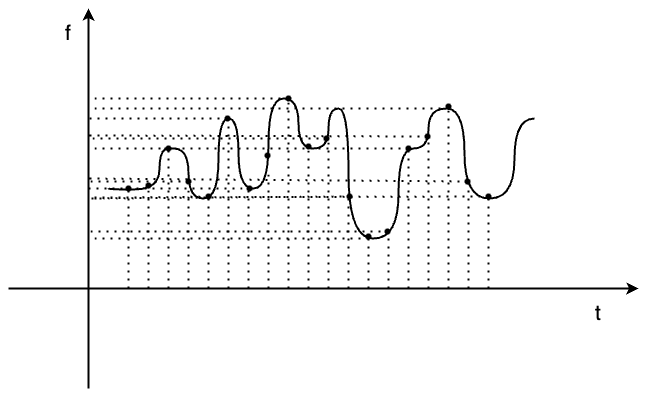

The diagram above was exported from draw.io. Its source (the exported page's mxGraphModel, read from the mxfile embedded in the PNG):
<mxGraphModel dx="2074" dy="1073" grid="1" gridSize="10" guides="1" tooltips="1" connect="1" arrows="1" fold="1" page="1" pageScale="1" pageWidth="850" pageHeight="1100" math="0" shadow="0">
  <root>
    <mxCell id="0" />
    <mxCell id="1" parent="0" />
    <mxCell id="R06cjU39807we7GColXo-1" value="" style="endArrow=classic;html=1;rounded=0;strokeWidth=2;" parent="1" edge="1">
      <mxGeometry width="50" height="50" relative="1" as="geometry">
        <mxPoint x="200" y="540" as="sourcePoint" />
        <mxPoint x="200" y="160" as="targetPoint" />
      </mxGeometry>
    </mxCell>
    <mxCell id="R06cjU39807we7GColXo-2" value="" style="endArrow=classic;html=1;rounded=0;strokeWidth=2;" parent="1" edge="1">
      <mxGeometry width="50" height="50" relative="1" as="geometry">
        <mxPoint x="120" y="440" as="sourcePoint" />
        <mxPoint x="750" y="440" as="targetPoint" />
      </mxGeometry>
    </mxCell>
    <mxCell id="R06cjU39807we7GColXo-5" value="" style="endArrow=none;dashed=1;html=1;dashPattern=1 3;strokeWidth=2;rounded=0;" parent="1" edge="1" source="TVk6Wk5t55_vwc32AVuu-6">
      <mxGeometry width="50" height="50" relative="1" as="geometry">
        <mxPoint x="240" y="440" as="sourcePoint" />
        <mxPoint x="240" y="340" as="targetPoint" />
      </mxGeometry>
    </mxCell>
    <mxCell id="R06cjU39807we7GColXo-9" value="" style="endArrow=none;dashed=1;html=1;dashPattern=1 3;strokeWidth=2;rounded=0;" parent="1" edge="1">
      <mxGeometry width="50" height="50" relative="1" as="geometry">
        <mxPoint x="320" y="440" as="sourcePoint" />
        <mxPoint x="320" y="350" as="targetPoint" />
      </mxGeometry>
    </mxCell>
    <mxCell id="R06cjU39807we7GColXo-11" value="" style="endArrow=none;dashed=1;html=1;dashPattern=1 3;strokeWidth=2;rounded=0;" parent="1" edge="1">
      <mxGeometry width="50" height="50" relative="1" as="geometry">
        <mxPoint x="360" y="440" as="sourcePoint" />
        <mxPoint x="360" y="340" as="targetPoint" />
      </mxGeometry>
    </mxCell>
    <mxCell id="R06cjU39807we7GColXo-12" value="" style="endArrow=none;dashed=1;html=1;dashPattern=1 3;strokeWidth=2;rounded=0;" parent="1" edge="1" source="TVk6Wk5t55_vwc32AVuu-18">
      <mxGeometry width="50" height="50" relative="1" as="geometry">
        <mxPoint x="440" y="290" as="sourcePoint" />
        <mxPoint x="200" y="290" as="targetPoint" />
      </mxGeometry>
    </mxCell>
    <mxCell id="R06cjU39807we7GColXo-14" value="" style="endArrow=none;dashed=1;html=1;dashPattern=1 3;strokeWidth=2;rounded=0;" parent="1" edge="1">
      <mxGeometry width="50" height="50" relative="1" as="geometry">
        <mxPoint x="440" y="440" as="sourcePoint" />
        <mxPoint x="440" y="290" as="targetPoint" />
      </mxGeometry>
    </mxCell>
    <mxCell id="R06cjU39807we7GColXo-15" value="" style="endArrow=none;dashed=1;html=1;dashPattern=1 3;strokeWidth=2;rounded=0;" parent="1" edge="1">
      <mxGeometry width="50" height="50" relative="1" as="geometry">
        <mxPoint x="400" y="250" as="sourcePoint" />
        <mxPoint x="200" y="250" as="targetPoint" />
      </mxGeometry>
    </mxCell>
    <mxCell id="R06cjU39807we7GColXo-16" value="" style="endArrow=none;dashed=1;html=1;dashPattern=1 3;strokeWidth=2;rounded=0;" parent="1" edge="1">
      <mxGeometry width="50" height="50" relative="1" as="geometry">
        <mxPoint x="354" y="340" as="sourcePoint" />
        <mxPoint x="200" y="340" as="targetPoint" />
      </mxGeometry>
    </mxCell>
    <mxCell id="R06cjU39807we7GColXo-17" value="" style="endArrow=none;dashed=1;html=1;dashPattern=1 3;strokeWidth=2;rounded=0;" parent="1" edge="1">
      <mxGeometry width="50" height="50" relative="1" as="geometry">
        <mxPoint x="480" y="440" as="sourcePoint" />
        <mxPoint x="480" y="390" as="targetPoint" />
      </mxGeometry>
    </mxCell>
    <mxCell id="R06cjU39807we7GColXo-18" value="" style="endArrow=none;dashed=1;html=1;dashPattern=1 3;strokeWidth=2;rounded=0;" parent="1" edge="1">
      <mxGeometry width="50" height="50" relative="1" as="geometry">
        <mxPoint x="480" y="390" as="sourcePoint" />
        <mxPoint x="200" y="390" as="targetPoint" />
      </mxGeometry>
    </mxCell>
    <mxCell id="R06cjU39807we7GColXo-19" value="" style="endArrow=none;dashed=1;html=1;dashPattern=1 3;strokeWidth=2;rounded=0;" parent="1" edge="1">
      <mxGeometry width="50" height="50" relative="1" as="geometry">
        <mxPoint x="520" y="440" as="sourcePoint" />
        <mxPoint x="520" y="300" as="targetPoint" />
      </mxGeometry>
    </mxCell>
    <mxCell id="R06cjU39807we7GColXo-20" value="" style="endArrow=none;dashed=1;html=1;dashPattern=1 3;strokeWidth=2;rounded=0;" parent="1" edge="1">
      <mxGeometry width="50" height="50" relative="1" as="geometry">
        <mxPoint x="520" y="300" as="sourcePoint" />
        <mxPoint x="200" y="300" as="targetPoint" />
      </mxGeometry>
    </mxCell>
    <mxCell id="R06cjU39807we7GColXo-21" value="" style="endArrow=none;dashed=1;html=1;dashPattern=1 3;strokeWidth=2;rounded=0;" parent="1" edge="1">
      <mxGeometry width="50" height="50" relative="1" as="geometry">
        <mxPoint x="560" y="440" as="sourcePoint" />
        <mxPoint x="560" y="260" as="targetPoint" />
      </mxGeometry>
    </mxCell>
    <mxCell id="R06cjU39807we7GColXo-22" value="" style="endArrow=none;dashed=1;html=1;dashPattern=1 3;strokeWidth=2;rounded=0;" parent="1" edge="1">
      <mxGeometry width="50" height="50" relative="1" as="geometry">
        <mxPoint x="560" y="260" as="sourcePoint" />
        <mxPoint x="200" y="260" as="targetPoint" />
      </mxGeometry>
    </mxCell>
    <mxCell id="R06cjU39807we7GColXo-23" value="" style="endArrow=none;dashed=1;html=1;dashPattern=1 3;strokeWidth=2;rounded=0;" parent="1" edge="1">
      <mxGeometry width="50" height="50" relative="1" as="geometry">
        <mxPoint x="600" y="440" as="sourcePoint" />
        <mxPoint x="600" y="350" as="targetPoint" />
      </mxGeometry>
    </mxCell>
    <mxCell id="R06cjU39807we7GColXo-25" value="&lt;h4&gt;&lt;span style=&quot;font-weight: normal;&quot;&gt;&lt;font style=&quot;font-size: 21px;&quot;&gt;f&lt;/font&gt;&lt;/span&gt;&lt;/h4&gt;" style="text;html=1;strokeColor=none;fillColor=none;align=center;verticalAlign=middle;whiteSpace=wrap;rounded=0;" parent="1" vertex="1">
      <mxGeometry x="150" y="170" width="60" height="30" as="geometry" />
    </mxCell>
    <mxCell id="R06cjU39807we7GColXo-26" value="&lt;h4&gt;&lt;span style=&quot;font-weight: normal;&quot;&gt;&lt;font style=&quot;font-size: 21px;&quot;&gt;t&lt;/font&gt;&lt;/span&gt;&lt;/h4&gt;" style="text;html=1;strokeColor=none;fillColor=none;align=center;verticalAlign=middle;whiteSpace=wrap;rounded=0;" parent="1" vertex="1">
      <mxGeometry x="680" y="450" width="60" height="30" as="geometry" />
    </mxCell>
    <mxCell id="R06cjU39807we7GColXo-35" value="" style="endArrow=none;dashed=1;html=1;dashPattern=1 3;strokeWidth=2;rounded=0;" parent="1" edge="1">
      <mxGeometry width="50" height="50" relative="1" as="geometry">
        <mxPoint x="280" y="440" as="sourcePoint" />
        <mxPoint x="280" y="300" as="targetPoint" />
      </mxGeometry>
    </mxCell>
    <mxCell id="R06cjU39807we7GColXo-38" value="" style="endArrow=none;dashed=1;html=1;dashPattern=1 3;strokeWidth=2;rounded=0;" parent="1" edge="1">
      <mxGeometry width="50" height="50" relative="1" as="geometry">
        <mxPoint x="400" y="440" as="sourcePoint" />
        <mxPoint x="400" y="250" as="targetPoint" />
      </mxGeometry>
    </mxCell>
    <mxCell id="TVk6Wk5t55_vwc32AVuu-1" value="" style="curved=1;endArrow=none;html=1;rounded=0;edgeStyle=orthogonalEdgeStyle;endFill=0;strokeWidth=2;" edge="1" parent="1" source="TVk6Wk5t55_vwc32AVuu-8">
      <mxGeometry width="50" height="50" relative="1" as="geometry">
        <mxPoint x="220" y="340" as="sourcePoint" />
        <mxPoint x="646" y="270" as="targetPoint" />
        <Array as="points">
          <mxPoint x="271" y="300" />
          <mxPoint x="300" y="300" />
          <mxPoint x="300" y="350" />
          <mxPoint x="330" y="350" />
          <mxPoint x="330" y="270" />
          <mxPoint x="350" y="270" />
          <mxPoint x="350" y="340" />
          <mxPoint x="380" y="340" />
          <mxPoint x="380" y="250" />
          <mxPoint x="410" y="250" />
          <mxPoint x="410" y="300" />
          <mxPoint x="440" y="300" />
          <mxPoint x="440" y="260" />
          <mxPoint x="460" y="260" />
          <mxPoint x="460" y="390" />
          <mxPoint x="510" y="390" />
          <mxPoint x="510" y="300" />
          <mxPoint x="540" y="300" />
          <mxPoint x="540" y="260" />
          <mxPoint x="576" y="260" />
          <mxPoint x="576" y="350" />
          <mxPoint x="626" y="350" />
          <mxPoint x="626" y="270" />
        </Array>
      </mxGeometry>
    </mxCell>
    <mxCell id="TVk6Wk5t55_vwc32AVuu-7" value="" style="endArrow=none;dashed=1;html=1;dashPattern=1 3;strokeWidth=2;rounded=0;" edge="1" parent="1" target="TVk6Wk5t55_vwc32AVuu-6">
      <mxGeometry width="50" height="50" relative="1" as="geometry">
        <mxPoint x="240" y="440" as="sourcePoint" />
        <mxPoint x="240" y="340" as="targetPoint" />
      </mxGeometry>
    </mxCell>
    <mxCell id="TVk6Wk5t55_vwc32AVuu-6" value="" style="shape=waypoint;sketch=0;fillStyle=solid;size=6;pointerEvents=1;points=[];fillColor=none;resizable=0;rotatable=0;perimeter=centerPerimeter;snapToPoint=1;" vertex="1" parent="1">
      <mxGeometry x="230" y="330" width="20" height="20" as="geometry" />
    </mxCell>
    <mxCell id="TVk6Wk5t55_vwc32AVuu-9" value="" style="curved=1;endArrow=none;html=1;rounded=0;edgeStyle=orthogonalEdgeStyle;endFill=0;strokeWidth=2;" edge="1" parent="1" target="TVk6Wk5t55_vwc32AVuu-8">
      <mxGeometry width="50" height="50" relative="1" as="geometry">
        <mxPoint x="220" y="340" as="sourcePoint" />
        <mxPoint x="646" y="270" as="targetPoint" />
        <Array as="points">
          <mxPoint x="220" y="341" />
          <mxPoint x="271" y="341" />
        </Array>
      </mxGeometry>
    </mxCell>
    <mxCell id="TVk6Wk5t55_vwc32AVuu-8" value="" style="shape=waypoint;sketch=0;fillStyle=solid;size=6;pointerEvents=1;points=[];fillColor=none;resizable=0;rotatable=0;perimeter=centerPerimeter;snapToPoint=1;" vertex="1" parent="1">
      <mxGeometry x="270" y="290" width="20" height="20" as="geometry" />
    </mxCell>
    <mxCell id="TVk6Wk5t55_vwc32AVuu-10" value="" style="shape=waypoint;sketch=0;fillStyle=solid;size=6;pointerEvents=1;points=[];fillColor=none;resizable=0;rotatable=0;perimeter=centerPerimeter;snapToPoint=1;" vertex="1" parent="1">
      <mxGeometry x="310" y="338" width="20" height="20" as="geometry" />
    </mxCell>
    <mxCell id="TVk6Wk5t55_vwc32AVuu-14" value="" style="endArrow=none;dashed=1;html=1;dashPattern=1 3;strokeWidth=2;rounded=0;" edge="1" parent="1" source="TVk6Wk5t55_vwc32AVuu-10">
      <mxGeometry width="50" height="50" relative="1" as="geometry">
        <mxPoint x="300" y="630" as="sourcePoint" />
        <mxPoint x="200" y="350" as="targetPoint" />
      </mxGeometry>
    </mxCell>
    <mxCell id="TVk6Wk5t55_vwc32AVuu-15" value="" style="shape=waypoint;sketch=0;fillStyle=solid;size=6;pointerEvents=1;points=[];fillColor=none;resizable=0;rotatable=0;perimeter=centerPerimeter;snapToPoint=1;" vertex="1" parent="1">
      <mxGeometry x="351" y="330" width="20" height="20" as="geometry" />
    </mxCell>
    <mxCell id="TVk6Wk5t55_vwc32AVuu-17" value="" style="shape=waypoint;sketch=0;fillStyle=solid;size=6;pointerEvents=1;points=[];fillColor=none;resizable=0;rotatable=0;perimeter=centerPerimeter;snapToPoint=1;" vertex="1" parent="1">
      <mxGeometry x="390" y="240" width="20" height="20" as="geometry" />
    </mxCell>
    <mxCell id="TVk6Wk5t55_vwc32AVuu-19" value="" style="endArrow=none;dashed=1;html=1;dashPattern=1 3;strokeWidth=2;rounded=0;" edge="1" parent="1" target="TVk6Wk5t55_vwc32AVuu-18">
      <mxGeometry width="50" height="50" relative="1" as="geometry">
        <mxPoint x="440" y="290" as="sourcePoint" />
        <mxPoint x="200" y="290" as="targetPoint" />
      </mxGeometry>
    </mxCell>
    <mxCell id="TVk6Wk5t55_vwc32AVuu-18" value="" style="shape=waypoint;sketch=0;fillStyle=solid;size=6;pointerEvents=1;points=[];fillColor=none;resizable=0;rotatable=0;perimeter=centerPerimeter;snapToPoint=1;" vertex="1" parent="1">
      <mxGeometry x="428" y="280" width="20" height="20" as="geometry" />
    </mxCell>
    <mxCell id="TVk6Wk5t55_vwc32AVuu-20" value="" style="shape=waypoint;sketch=0;fillStyle=solid;size=6;pointerEvents=1;points=[];fillColor=none;resizable=0;rotatable=0;perimeter=centerPerimeter;snapToPoint=1;" vertex="1" parent="1">
      <mxGeometry x="470" y="378" width="20" height="20" as="geometry" />
    </mxCell>
    <mxCell id="TVk6Wk5t55_vwc32AVuu-21" value="" style="shape=waypoint;sketch=0;fillStyle=solid;size=6;pointerEvents=1;points=[];fillColor=none;resizable=0;rotatable=0;perimeter=centerPerimeter;snapToPoint=1;" vertex="1" parent="1">
      <mxGeometry x="510" y="290" width="20" height="20" as="geometry" />
    </mxCell>
    <mxCell id="TVk6Wk5t55_vwc32AVuu-22" value="" style="shape=waypoint;sketch=0;fillStyle=solid;size=6;pointerEvents=1;points=[];fillColor=none;resizable=0;rotatable=0;perimeter=centerPerimeter;snapToPoint=1;" vertex="1" parent="1">
      <mxGeometry x="550" y="248" width="20" height="20" as="geometry" />
    </mxCell>
    <mxCell id="TVk6Wk5t55_vwc32AVuu-23" value="" style="shape=waypoint;sketch=0;fillStyle=solid;size=6;pointerEvents=1;points=[];fillColor=none;resizable=0;rotatable=0;perimeter=centerPerimeter;snapToPoint=1;" vertex="1" parent="1">
      <mxGeometry x="590" y="338" width="20" height="20" as="geometry" />
    </mxCell>
    <mxCell id="TVk6Wk5t55_vwc32AVuu-24" value="" style="endArrow=none;dashed=1;html=1;dashPattern=1 3;strokeWidth=2;rounded=0;" edge="1" parent="1">
      <mxGeometry width="50" height="50" relative="1" as="geometry">
        <mxPoint x="260" y="440" as="sourcePoint" />
        <mxPoint x="260" y="340" as="targetPoint" />
      </mxGeometry>
    </mxCell>
    <mxCell id="TVk6Wk5t55_vwc32AVuu-25" value="" style="shape=waypoint;sketch=0;fillStyle=solid;size=6;pointerEvents=1;points=[];fillColor=none;resizable=0;rotatable=0;perimeter=centerPerimeter;snapToPoint=1;" vertex="1" parent="1">
      <mxGeometry x="250" y="327" width="20" height="20" as="geometry" />
    </mxCell>
    <mxCell id="TVk6Wk5t55_vwc32AVuu-26" value="" style="shape=waypoint;sketch=0;fillStyle=solid;size=6;pointerEvents=1;points=[];fillColor=none;resizable=0;rotatable=0;perimeter=centerPerimeter;snapToPoint=1;" vertex="1" parent="1">
      <mxGeometry x="290" y="323" width="20" height="20" as="geometry" />
    </mxCell>
    <mxCell id="TVk6Wk5t55_vwc32AVuu-27" value="" style="endArrow=none;dashed=1;html=1;dashPattern=1 3;strokeWidth=2;rounded=0;" edge="1" parent="1">
      <mxGeometry width="50" height="50" relative="1" as="geometry">
        <mxPoint x="300" y="440" as="sourcePoint" />
        <mxPoint x="300" y="340" as="targetPoint" />
      </mxGeometry>
    </mxCell>
    <mxCell id="TVk6Wk5t55_vwc32AVuu-28" value="" style="endArrow=none;dashed=1;html=1;dashPattern=1 3;strokeWidth=2;rounded=0;" edge="1" parent="1">
      <mxGeometry width="50" height="50" relative="1" as="geometry">
        <mxPoint x="340" y="270" as="sourcePoint" />
        <mxPoint x="340" y="440" as="targetPoint" />
      </mxGeometry>
    </mxCell>
    <mxCell id="TVk6Wk5t55_vwc32AVuu-29" value="" style="shape=waypoint;sketch=0;fillStyle=solid;size=6;pointerEvents=1;points=[];fillColor=none;resizable=0;rotatable=0;perimeter=centerPerimeter;snapToPoint=1;" vertex="1" parent="1">
      <mxGeometry x="329" y="260" width="20" height="20" as="geometry" />
    </mxCell>
    <mxCell id="TVk6Wk5t55_vwc32AVuu-32" value="" style="endArrow=none;dashed=1;html=1;dashPattern=1 3;strokeWidth=2;rounded=0;" edge="1" parent="1">
      <mxGeometry width="50" height="50" relative="1" as="geometry">
        <mxPoint x="380" y="440" as="sourcePoint" />
        <mxPoint x="380" y="320" as="targetPoint" />
      </mxGeometry>
    </mxCell>
    <mxCell id="TVk6Wk5t55_vwc32AVuu-33" value="" style="shape=waypoint;sketch=0;fillStyle=solid;size=6;pointerEvents=1;points=[];fillColor=none;resizable=0;rotatable=0;perimeter=centerPerimeter;snapToPoint=1;" vertex="1" parent="1">
      <mxGeometry x="369" y="297" width="20" height="20" as="geometry" />
    </mxCell>
    <mxCell id="TVk6Wk5t55_vwc32AVuu-34" value="" style="endArrow=none;dashed=1;html=1;dashPattern=1 3;strokeWidth=2;rounded=0;" edge="1" parent="1">
      <mxGeometry width="50" height="50" relative="1" as="geometry">
        <mxPoint x="420" y="440" as="sourcePoint" />
        <mxPoint x="420" y="300" as="targetPoint" />
      </mxGeometry>
    </mxCell>
    <mxCell id="TVk6Wk5t55_vwc32AVuu-35" value="" style="shape=waypoint;sketch=0;fillStyle=solid;size=6;pointerEvents=1;points=[];fillColor=none;resizable=0;rotatable=0;perimeter=centerPerimeter;snapToPoint=1;" vertex="1" parent="1">
      <mxGeometry x="410" y="288" width="20" height="20" as="geometry" />
    </mxCell>
    <mxCell id="TVk6Wk5t55_vwc32AVuu-36" value="" style="endArrow=none;dashed=1;html=1;dashPattern=1 3;strokeWidth=2;rounded=0;" edge="1" parent="1">
      <mxGeometry width="50" height="50" relative="1" as="geometry">
        <mxPoint x="460" y="440" as="sourcePoint" />
        <mxPoint x="460" y="350" as="targetPoint" />
      </mxGeometry>
    </mxCell>
    <mxCell id="TVk6Wk5t55_vwc32AVuu-37" value="" style="shape=waypoint;sketch=0;fillStyle=solid;size=6;pointerEvents=1;points=[];fillColor=none;resizable=0;rotatable=0;perimeter=centerPerimeter;snapToPoint=1;" vertex="1" parent="1">
      <mxGeometry x="451" y="338" width="20" height="20" as="geometry" />
    </mxCell>
    <mxCell id="TVk6Wk5t55_vwc32AVuu-38" value="" style="shape=waypoint;sketch=0;fillStyle=solid;size=6;pointerEvents=1;points=[];fillColor=none;resizable=0;rotatable=0;perimeter=centerPerimeter;snapToPoint=1;" vertex="1" parent="1">
      <mxGeometry x="489" y="373" width="20" height="20" as="geometry" />
    </mxCell>
    <mxCell id="TVk6Wk5t55_vwc32AVuu-39" value="" style="endArrow=none;dashed=1;html=1;dashPattern=1 3;strokeWidth=2;rounded=0;" edge="1" parent="1">
      <mxGeometry width="50" height="50" relative="1" as="geometry">
        <mxPoint x="500" y="440" as="sourcePoint" />
        <mxPoint x="500" y="380" as="targetPoint" />
      </mxGeometry>
    </mxCell>
    <mxCell id="TVk6Wk5t55_vwc32AVuu-40" value="" style="endArrow=none;dashed=1;html=1;dashPattern=1 3;strokeWidth=2;rounded=0;" edge="1" parent="1">
      <mxGeometry width="50" height="50" relative="1" as="geometry">
        <mxPoint x="540" y="440" as="sourcePoint" />
        <mxPoint x="540" y="280" as="targetPoint" />
      </mxGeometry>
    </mxCell>
    <mxCell id="TVk6Wk5t55_vwc32AVuu-41" value="" style="shape=waypoint;sketch=0;fillStyle=solid;size=6;pointerEvents=1;points=[];fillColor=none;resizable=0;rotatable=0;perimeter=centerPerimeter;snapToPoint=1;" vertex="1" parent="1">
      <mxGeometry x="529" y="278" width="20" height="20" as="geometry" />
    </mxCell>
    <mxCell id="TVk6Wk5t55_vwc32AVuu-42" value="" style="endArrow=none;dashed=1;html=1;dashPattern=1 3;strokeWidth=2;rounded=0;" edge="1" parent="1">
      <mxGeometry width="50" height="50" relative="1" as="geometry">
        <mxPoint x="580" y="440" as="sourcePoint" />
        <mxPoint x="580" y="330" as="targetPoint" />
      </mxGeometry>
    </mxCell>
    <mxCell id="TVk6Wk5t55_vwc32AVuu-43" value="" style="shape=waypoint;sketch=0;fillStyle=solid;size=6;pointerEvents=1;points=[];fillColor=none;resizable=0;rotatable=0;perimeter=centerPerimeter;snapToPoint=1;" vertex="1" parent="1">
      <mxGeometry x="569" y="323" width="20" height="20" as="geometry" />
    </mxCell>
    <mxCell id="TVk6Wk5t55_vwc32AVuu-44" value="" style="endArrow=none;dashed=1;html=1;dashPattern=1 3;strokeWidth=2;rounded=0;" edge="1" parent="1" source="TVk6Wk5t55_vwc32AVuu-26">
      <mxGeometry width="50" height="50" relative="1" as="geometry">
        <mxPoint x="270" y="580" as="sourcePoint" />
        <mxPoint x="200" y="333" as="targetPoint" />
      </mxGeometry>
    </mxCell>
    <mxCell id="TVk6Wk5t55_vwc32AVuu-45" value="" style="endArrow=none;dashed=1;html=1;dashPattern=1 3;strokeWidth=2;rounded=0;exitX=0.35;exitY=0.95;exitDx=0;exitDy=0;exitPerimeter=0;" edge="1" parent="1" source="TVk6Wk5t55_vwc32AVuu-29">
      <mxGeometry width="50" height="50" relative="1" as="geometry">
        <mxPoint x="310" y="600" as="sourcePoint" />
        <mxPoint x="200" y="270" as="targetPoint" />
      </mxGeometry>
    </mxCell>
    <mxCell id="TVk6Wk5t55_vwc32AVuu-46" value="" style="endArrow=none;dashed=1;html=1;dashPattern=1 3;strokeWidth=2;rounded=0;exitX=0.4;exitY=0.95;exitDx=0;exitDy=0;exitPerimeter=0;" edge="1" parent="1" source="TVk6Wk5t55_vwc32AVuu-37">
      <mxGeometry width="50" height="50" relative="1" as="geometry">
        <mxPoint x="490" y="590" as="sourcePoint" />
        <mxPoint x="200" y="350" as="targetPoint" />
      </mxGeometry>
    </mxCell>
    <mxCell id="TVk6Wk5t55_vwc32AVuu-47" value="" style="endArrow=none;dashed=1;html=1;dashPattern=1 3;strokeWidth=2;rounded=0;" edge="1" parent="1">
      <mxGeometry width="50" height="50" relative="1" as="geometry">
        <mxPoint x="500" y="383" as="sourcePoint" />
        <mxPoint x="200" y="383" as="targetPoint" />
      </mxGeometry>
    </mxCell>
    <mxCell id="TVk6Wk5t55_vwc32AVuu-48" value="" style="endArrow=none;dashed=1;html=1;dashPattern=1 3;strokeWidth=2;rounded=0;exitX=0.8;exitY=0.55;exitDx=0;exitDy=0;exitPerimeter=0;" edge="1" parent="1" source="TVk6Wk5t55_vwc32AVuu-41">
      <mxGeometry width="50" height="50" relative="1" as="geometry">
        <mxPoint x="530" y="570" as="sourcePoint" />
        <mxPoint x="200" y="287" as="targetPoint" />
      </mxGeometry>
    </mxCell>
    <mxCell id="TVk6Wk5t55_vwc32AVuu-49" value="" style="endArrow=none;dashed=1;html=1;dashPattern=1 3;strokeWidth=2;rounded=0;exitX=0.2;exitY=1;exitDx=0;exitDy=0;exitPerimeter=0;" edge="1" parent="1" source="TVk6Wk5t55_vwc32AVuu-43">
      <mxGeometry width="50" height="50" relative="1" as="geometry">
        <mxPoint x="410" y="570" as="sourcePoint" />
        <mxPoint x="200" y="330" as="targetPoint" />
      </mxGeometry>
    </mxCell>
    <mxCell id="TVk6Wk5t55_vwc32AVuu-50" value="" style="endArrow=none;dashed=1;html=1;dashPattern=1 3;strokeWidth=2;rounded=0;exitX=0.4;exitY=1;exitDx=0;exitDy=0;exitPerimeter=0;" edge="1" parent="1" source="TVk6Wk5t55_vwc32AVuu-23">
      <mxGeometry width="50" height="50" relative="1" as="geometry">
        <mxPoint x="420" y="610" as="sourcePoint" />
        <mxPoint x="200" y="349" as="targetPoint" />
      </mxGeometry>
    </mxCell>
  </root>
</mxGraphModel>